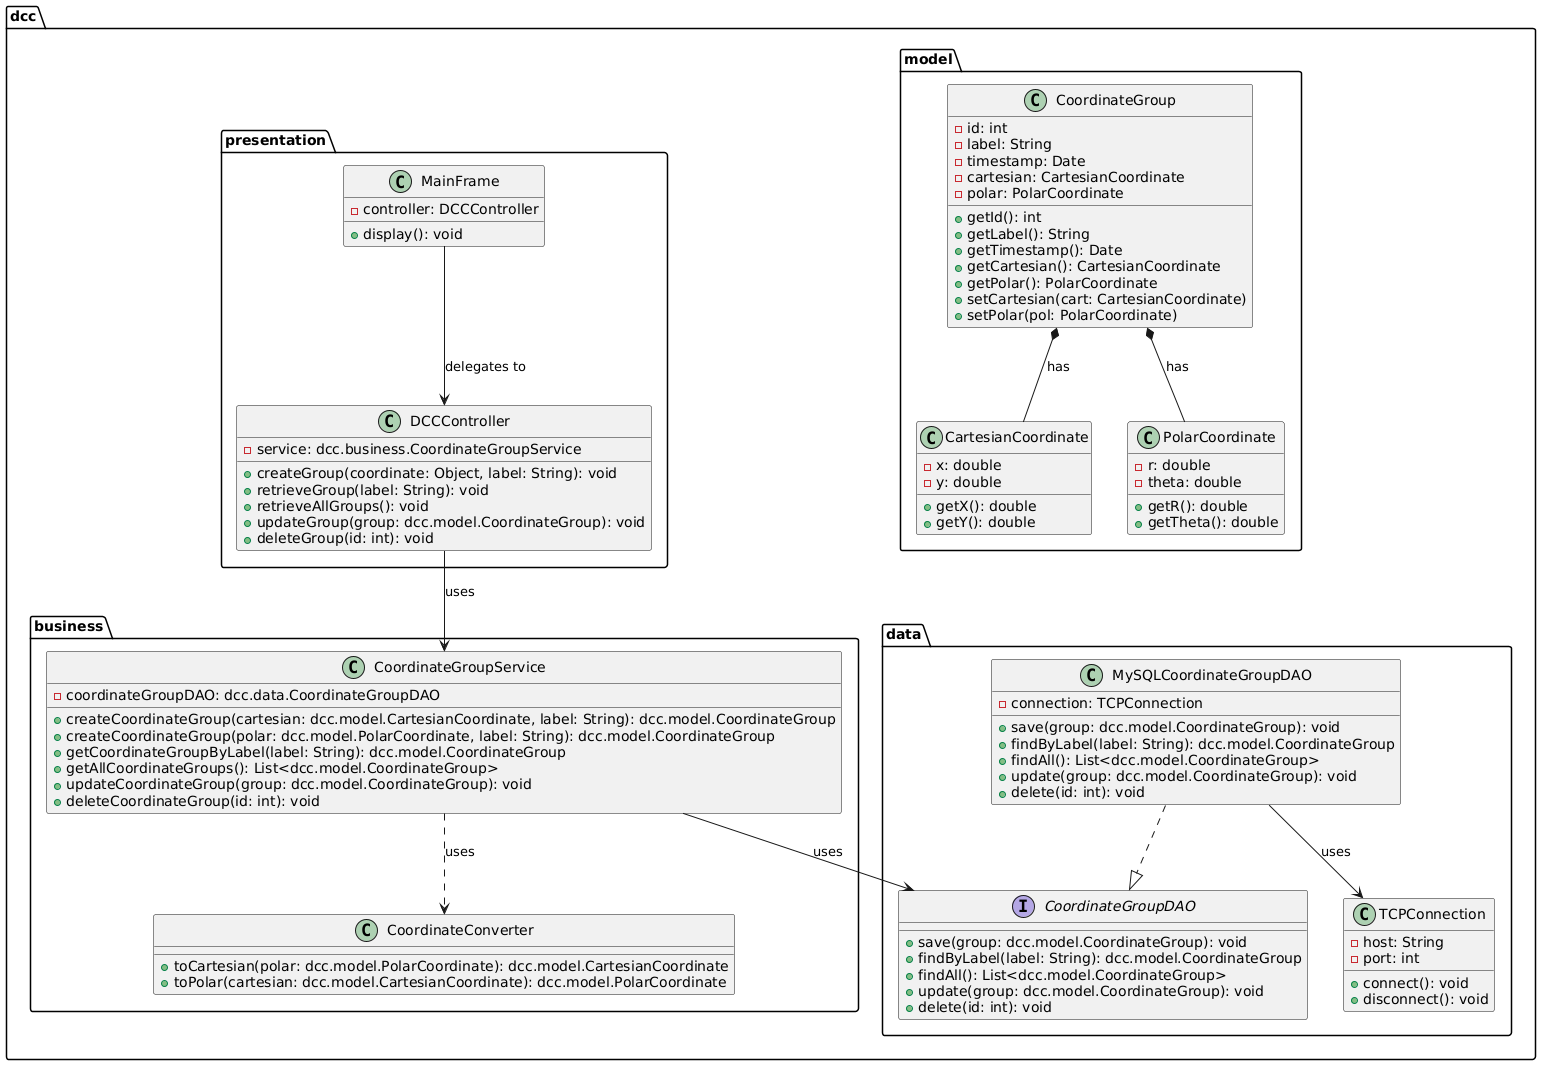

The diagram above was rendered by PlantUML. Its source (embedded in the PNG):
@startuml

'========================
' Package: Domain / Model
'========================
package "dcc.model" {
    class CoordinateGroup {
        - id: int
        - label: String
        - timestamp: Date
        - cartesian: CartesianCoordinate
        - polar: PolarCoordinate
        + getId(): int
        + getLabel(): String
        + getTimestamp(): Date
        + getCartesian(): CartesianCoordinate
        + getPolar(): PolarCoordinate
        + setCartesian(cart: CartesianCoordinate)
        + setPolar(pol: PolarCoordinate)
    }
    
    class CartesianCoordinate {
        - x: double
        - y: double
        + getX(): double
        + getY(): double
    }
    
    class PolarCoordinate {
        - r: double
        - theta: double
        + getR(): double
        + getTheta(): double
    }
    
    ' Composition: CoordinateGroup is composed of both coordinate types.
    CoordinateGroup *-- CartesianCoordinate : has
    CoordinateGroup *-- PolarCoordinate : has
}

'========================
' Package: Business Layer
'========================
package "dcc.business" {
    class CoordinateConverter {
        + toCartesian(polar: dcc.model.PolarCoordinate): dcc.model.CartesianCoordinate
        + toPolar(cartesian: dcc.model.CartesianCoordinate): dcc.model.PolarCoordinate
    }
    
    class CoordinateGroupService {
        - coordinateGroupDAO: dcc.data.CoordinateGroupDAO
        + createCoordinateGroup(cartesian: dcc.model.CartesianCoordinate, label: String): dcc.model.CoordinateGroup
        + createCoordinateGroup(polar: dcc.model.PolarCoordinate, label: String): dcc.model.CoordinateGroup
        + getCoordinateGroupByLabel(label: String): dcc.model.CoordinateGroup
        + getAllCoordinateGroups(): List<dcc.model.CoordinateGroup>
        + updateCoordinateGroup(group: dcc.model.CoordinateGroup): void
        + deleteCoordinateGroup(id: int): void
    }
    
    ' The service uses the conversion logic.
    CoordinateGroupService ..> CoordinateConverter : uses
    ' And it depends on the DAO in the data layer.
    CoordinateGroupService --> dcc.data.CoordinateGroupDAO : uses
}

'========================
' Package: Data Access Layer
'========================
package "dcc.data" {
    interface CoordinateGroupDAO {
        + save(group: dcc.model.CoordinateGroup): void
        + findByLabel(label: String): dcc.model.CoordinateGroup
        + findAll(): List<dcc.model.CoordinateGroup>
        + update(group: dcc.model.CoordinateGroup): void
        + delete(id: int): void
    }
    
    class MySQLCoordinateGroupDAO {
        - connection: TCPConnection
        + save(group: dcc.model.CoordinateGroup): void
        + findByLabel(label: String): dcc.model.CoordinateGroup
        + findAll(): List<dcc.model.CoordinateGroup>
        + update(group: dcc.model.CoordinateGroup): void
        + delete(id: int): void
    }
    
    ' MySQLCoordinateGroupDAO implements the DAO interface.
    MySQLCoordinateGroupDAO ..|> CoordinateGroupDAO

    class TCPConnection {
        - host: String
        - port: int
        + connect(): void
        + disconnect(): void
    }
    
    ' The MySQL DAO uses a TCPConnection to communicate with the MySQL DB.
    MySQLCoordinateGroupDAO --> TCPConnection : uses
}

'========================
' Package: Presentation Layer
'========================
package "dcc.presentation" {
    class MainFrame {
        - controller: DCCController
        + display(): void
    }
    
    class DCCController {
        - service: dcc.business.CoordinateGroupService
        + createGroup(coordinate: Object, label: String): void
        + retrieveGroup(label: String): void
        + retrieveAllGroups(): void
        + updateGroup(group: dcc.model.CoordinateGroup): void
        + deleteGroup(id: int): void
    }
    
    ' The MainFrame (a Swing UI frame) uses the controller to handle events.
    MainFrame --> DCCController : delegates to
    ' The controller in turn uses the business service.
    DCCController --> dcc.business.CoordinateGroupService : uses
}

@enduml